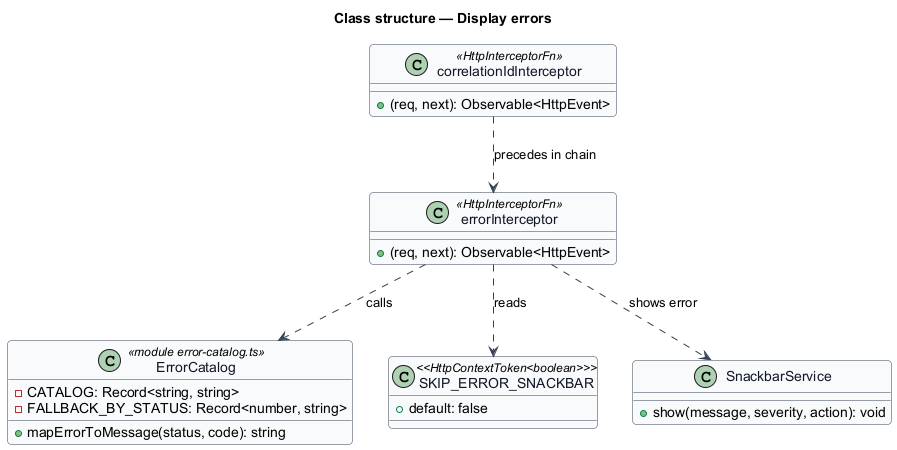

The diagram above was rendered by PlantUML. Its source (embedded in the PNG):
@startuml
skinparam backgroundColor #FFFFFF
skinparam shadowing false
skinparam roundcorner 8
skinparam defaultFontName Arial
skinparam ArrowColor #344054
skinparam class {
  BorderColor #344054
  FontColor #101828
  BackgroundColor #F9FAFB
}
title Class structure — Display errors

class errorInterceptor <<HttpInterceptorFn>> {
  +(req, next): Observable<HttpEvent>
}

class correlationIdInterceptor <<HttpInterceptorFn>> {
  +(req, next): Observable<HttpEvent>
}

class ErrorCatalog <<module error-catalog.ts>> {
  -CATALOG: Record<string, string>
  -FALLBACK_BY_STATUS: Record<number, string>
  +mapErrorToMessage(status, code): string
}

class SKIP_ERROR_SNACKBAR <<HttpContextToken<boolean>>> {
  +default: false
}

class SnackbarService {
  +show(message, severity, action): void
}

errorInterceptor ..> ErrorCatalog : calls
errorInterceptor ..> SKIP_ERROR_SNACKBAR : reads
errorInterceptor ..> SnackbarService : shows error
correlationIdInterceptor ..> errorInterceptor : precedes in chain
@enduml